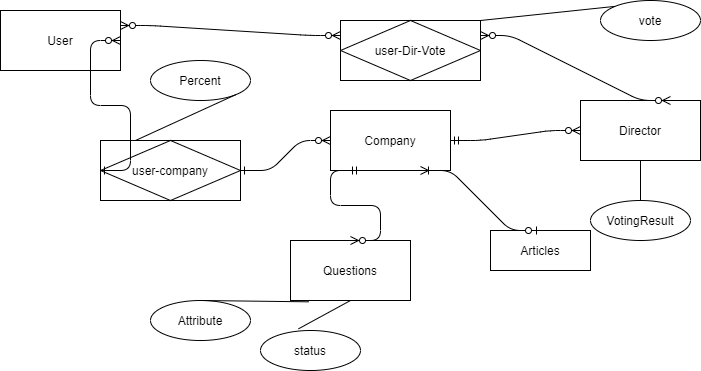

The diagram above was exported from draw.io. Its source (the exported page's mxGraphModel, read from the mxfile embedded in the PNG):
<mxGraphModel dx="782" dy="468" grid="1" gridSize="10" guides="1" tooltips="1" connect="1" arrows="1" fold="1" page="1" pageScale="1" pageWidth="850" pageHeight="1100" math="0" shadow="0" extFonts="Permanent Marker^https://fonts.googleapis.com/css?family=Permanent+Marker">
  <root>
    <mxCell id="0" />
    <mxCell id="1" parent="0" />
    <mxCell id="C-vyLk0tnHw3VtMMgP7b-12" value="" style="edgeStyle=entityRelationEdgeStyle;endArrow=ERzeroToMany;startArrow=ERone;endFill=1;startFill=0;entryX=0;entryY=0.5;entryDx=0;entryDy=0;exitX=1;exitY=0.5;exitDx=0;exitDy=0;" parent="1" source="B4f-HTN7v5CMtbN488cG-6" target="B4f-HTN7v5CMtbN488cG-2" edge="1">
      <mxGeometry width="100" height="100" relative="1" as="geometry">
        <mxPoint x="170" y="50" as="sourcePoint" />
        <mxPoint x="270" y="170" as="targetPoint" />
      </mxGeometry>
    </mxCell>
    <mxCell id="B4f-HTN7v5CMtbN488cG-1" value="User" style="rounded=0;whiteSpace=wrap;html=1;" vertex="1" parent="1">
      <mxGeometry x="50" y="20" width="120" height="60" as="geometry" />
    </mxCell>
    <mxCell id="B4f-HTN7v5CMtbN488cG-2" value="Company" style="rounded=0;whiteSpace=wrap;html=1;" vertex="1" parent="1">
      <mxGeometry x="380" y="120" width="120" height="60" as="geometry" />
    </mxCell>
    <mxCell id="B4f-HTN7v5CMtbN488cG-3" value="Director" style="rounded=0;whiteSpace=wrap;html=1;" vertex="1" parent="1">
      <mxGeometry x="630" y="110" width="120" height="60" as="geometry" />
    </mxCell>
    <mxCell id="B4f-HTN7v5CMtbN488cG-4" value="Questions" style="rounded=0;whiteSpace=wrap;html=1;" vertex="1" parent="1">
      <mxGeometry x="340" y="250" width="120" height="60" as="geometry" />
    </mxCell>
    <mxCell id="B4f-HTN7v5CMtbN488cG-6" value="user-company" style="shape=associativeEntity;whiteSpace=wrap;html=1;align=center;" vertex="1" parent="1">
      <mxGeometry x="150" y="150" width="140" height="60" as="geometry" />
    </mxCell>
    <mxCell id="B4f-HTN7v5CMtbN488cG-7" value="Percent" style="ellipse;whiteSpace=wrap;html=1;align=center;" vertex="1" parent="1">
      <mxGeometry x="200" y="70" width="100" height="40" as="geometry" />
    </mxCell>
    <mxCell id="B4f-HTN7v5CMtbN488cG-8" value="status" style="ellipse;whiteSpace=wrap;html=1;align=center;" vertex="1" parent="1">
      <mxGeometry x="310" y="340" width="100" height="40" as="geometry" />
    </mxCell>
    <mxCell id="B4f-HTN7v5CMtbN488cG-9" value="Attribute" style="ellipse;whiteSpace=wrap;html=1;align=center;" vertex="1" parent="1">
      <mxGeometry x="200" y="310" width="100" height="40" as="geometry" />
    </mxCell>
    <mxCell id="B4f-HTN7v5CMtbN488cG-10" value="" style="edgeStyle=entityRelationEdgeStyle;endArrow=ERzeroToMany;startArrow=ERone;endFill=1;startFill=0;entryX=1;entryY=0.5;entryDx=0;entryDy=0;exitX=0;exitY=0.5;exitDx=0;exitDy=0;" edge="1" parent="1" source="B4f-HTN7v5CMtbN488cG-6" target="B4f-HTN7v5CMtbN488cG-1">
      <mxGeometry width="100" height="100" relative="1" as="geometry">
        <mxPoint x="213.85000000000002" y="80" as="sourcePoint" />
        <mxPoint x="306.15" y="82.34000000000003" as="targetPoint" />
      </mxGeometry>
    </mxCell>
    <mxCell id="B4f-HTN7v5CMtbN488cG-11" value="" style="endArrow=none;html=1;rounded=0;exitX=0.25;exitY=0;exitDx=0;exitDy=0;entryX=1;entryY=1;entryDx=0;entryDy=0;" edge="1" parent="1" source="B4f-HTN7v5CMtbN488cG-6" target="B4f-HTN7v5CMtbN488cG-7">
      <mxGeometry relative="1" as="geometry">
        <mxPoint x="230" y="160" as="sourcePoint" />
        <mxPoint x="310" y="90" as="targetPoint" />
      </mxGeometry>
    </mxCell>
    <mxCell id="B4f-HTN7v5CMtbN488cG-12" value="" style="edgeStyle=entityRelationEdgeStyle;fontSize=12;html=1;endArrow=ERzeroToMany;startArrow=ERmandOne;entryX=0;entryY=0.5;entryDx=0;entryDy=0;exitX=1;exitY=0.5;exitDx=0;exitDy=0;" edge="1" parent="1" source="B4f-HTN7v5CMtbN488cG-2" target="B4f-HTN7v5CMtbN488cG-3">
      <mxGeometry width="100" height="100" relative="1" as="geometry">
        <mxPoint x="350" y="300" as="sourcePoint" />
        <mxPoint x="450" y="200" as="targetPoint" />
      </mxGeometry>
    </mxCell>
    <mxCell id="B4f-HTN7v5CMtbN488cG-13" value="" style="endArrow=none;html=1;rounded=0;exitX=0.5;exitY=1;exitDx=0;exitDy=0;entryX=0.38;entryY=-0.042;entryDx=0;entryDy=0;entryPerimeter=0;" edge="1" parent="1" source="B4f-HTN7v5CMtbN488cG-4" target="B4f-HTN7v5CMtbN488cG-8">
      <mxGeometry relative="1" as="geometry">
        <mxPoint x="330" y="270" as="sourcePoint" />
        <mxPoint x="490" y="270" as="targetPoint" />
      </mxGeometry>
    </mxCell>
    <mxCell id="B4f-HTN7v5CMtbN488cG-14" value="" style="endArrow=none;html=1;rounded=0;exitX=0.153;exitY=1.022;exitDx=0;exitDy=0;exitPerimeter=0;entryX=0.5;entryY=0;entryDx=0;entryDy=0;" edge="1" parent="1" source="B4f-HTN7v5CMtbN488cG-4" target="B4f-HTN7v5CMtbN488cG-9">
      <mxGeometry relative="1" as="geometry">
        <mxPoint x="340" y="280" as="sourcePoint" />
        <mxPoint x="500" y="280" as="targetPoint" />
      </mxGeometry>
    </mxCell>
    <mxCell id="B4f-HTN7v5CMtbN488cG-15" value="" style="edgeStyle=entityRelationEdgeStyle;fontSize=12;html=1;endArrow=ERzeroToMany;startArrow=ERmandOne;entryX=0.5;entryY=0;entryDx=0;entryDy=0;exitX=0.25;exitY=1;exitDx=0;exitDy=0;" edge="1" parent="1" source="B4f-HTN7v5CMtbN488cG-2" target="B4f-HTN7v5CMtbN488cG-4">
      <mxGeometry width="100" height="100" relative="1" as="geometry">
        <mxPoint x="350" y="300" as="sourcePoint" />
        <mxPoint x="450" y="200" as="targetPoint" />
      </mxGeometry>
    </mxCell>
    <mxCell id="B4f-HTN7v5CMtbN488cG-16" value="VotingResult" style="ellipse;whiteSpace=wrap;html=1;align=center;" vertex="1" parent="1">
      <mxGeometry x="640" y="210" width="100" height="40" as="geometry" />
    </mxCell>
    <mxCell id="B4f-HTN7v5CMtbN488cG-17" value="" style="endArrow=none;html=1;rounded=0;entryX=0.5;entryY=0;entryDx=0;entryDy=0;" edge="1" parent="1" source="B4f-HTN7v5CMtbN488cG-3" target="B4f-HTN7v5CMtbN488cG-16">
      <mxGeometry relative="1" as="geometry">
        <mxPoint x="520" y="220" as="sourcePoint" />
        <mxPoint x="680" y="220" as="targetPoint" />
      </mxGeometry>
    </mxCell>
    <mxCell id="B4f-HTN7v5CMtbN488cG-18" value="user-Dir-Vote" style="shape=associativeEntity;whiteSpace=wrap;html=1;align=center;" vertex="1" parent="1">
      <mxGeometry x="390" y="30" width="140" height="60" as="geometry" />
    </mxCell>
    <mxCell id="B4f-HTN7v5CMtbN488cG-19" value="vote" style="ellipse;whiteSpace=wrap;html=1;align=center;" vertex="1" parent="1">
      <mxGeometry x="650" y="10" width="100" height="40" as="geometry" />
    </mxCell>
    <mxCell id="B4f-HTN7v5CMtbN488cG-21" value="" style="edgeStyle=entityRelationEdgeStyle;fontSize=12;html=1;endArrow=ERzeroToMany;endFill=1;startArrow=ERzeroToMany;exitX=1;exitY=0.25;exitDx=0;exitDy=0;entryX=0;entryY=0.25;entryDx=0;entryDy=0;" edge="1" parent="1" source="B4f-HTN7v5CMtbN488cG-1" target="B4f-HTN7v5CMtbN488cG-18">
      <mxGeometry width="100" height="100" relative="1" as="geometry">
        <mxPoint x="290" y="60" as="sourcePoint" />
        <mxPoint x="390" y="-40" as="targetPoint" />
      </mxGeometry>
    </mxCell>
    <mxCell id="B4f-HTN7v5CMtbN488cG-22" value="" style="edgeStyle=entityRelationEdgeStyle;fontSize=12;html=1;endArrow=ERzeroToMany;endFill=1;startArrow=ERzeroToMany;exitX=1;exitY=0.25;exitDx=0;exitDy=0;entryX=0.75;entryY=0;entryDx=0;entryDy=0;" edge="1" parent="1" source="B4f-HTN7v5CMtbN488cG-18" target="B4f-HTN7v5CMtbN488cG-3">
      <mxGeometry width="100" height="100" relative="1" as="geometry">
        <mxPoint x="410" y="79" as="sourcePoint" />
        <mxPoint x="700" y="79" as="targetPoint" />
      </mxGeometry>
    </mxCell>
    <mxCell id="B4f-HTN7v5CMtbN488cG-23" value="" style="endArrow=none;html=1;rounded=0;exitX=0;exitY=0;exitDx=0;exitDy=0;entryX=1;entryY=0;entryDx=0;entryDy=0;" edge="1" parent="1" source="B4f-HTN7v5CMtbN488cG-19" target="B4f-HTN7v5CMtbN488cG-18">
      <mxGeometry relative="1" as="geometry">
        <mxPoint x="690" y="70" as="sourcePoint" />
        <mxPoint x="850" y="70" as="targetPoint" />
      </mxGeometry>
    </mxCell>
    <mxCell id="B4f-HTN7v5CMtbN488cG-24" value="Articles" style="whiteSpace=wrap;html=1;align=center;" vertex="1" parent="1">
      <mxGeometry x="540" y="240" width="100" height="40" as="geometry" />
    </mxCell>
    <mxCell id="B4f-HTN7v5CMtbN488cG-25" value="" style="edgeStyle=entityRelationEdgeStyle;fontSize=12;html=1;endArrow=ERoneToMany;startArrow=ERzeroToOne;exitX=0.5;exitY=0;exitDx=0;exitDy=0;entryX=0.75;entryY=1;entryDx=0;entryDy=0;" edge="1" parent="1" source="B4f-HTN7v5CMtbN488cG-24" target="B4f-HTN7v5CMtbN488cG-2">
      <mxGeometry width="100" height="100" relative="1" as="geometry">
        <mxPoint x="390" y="300" as="sourcePoint" />
        <mxPoint x="490" y="200" as="targetPoint" />
      </mxGeometry>
    </mxCell>
  </root>
</mxGraphModel>